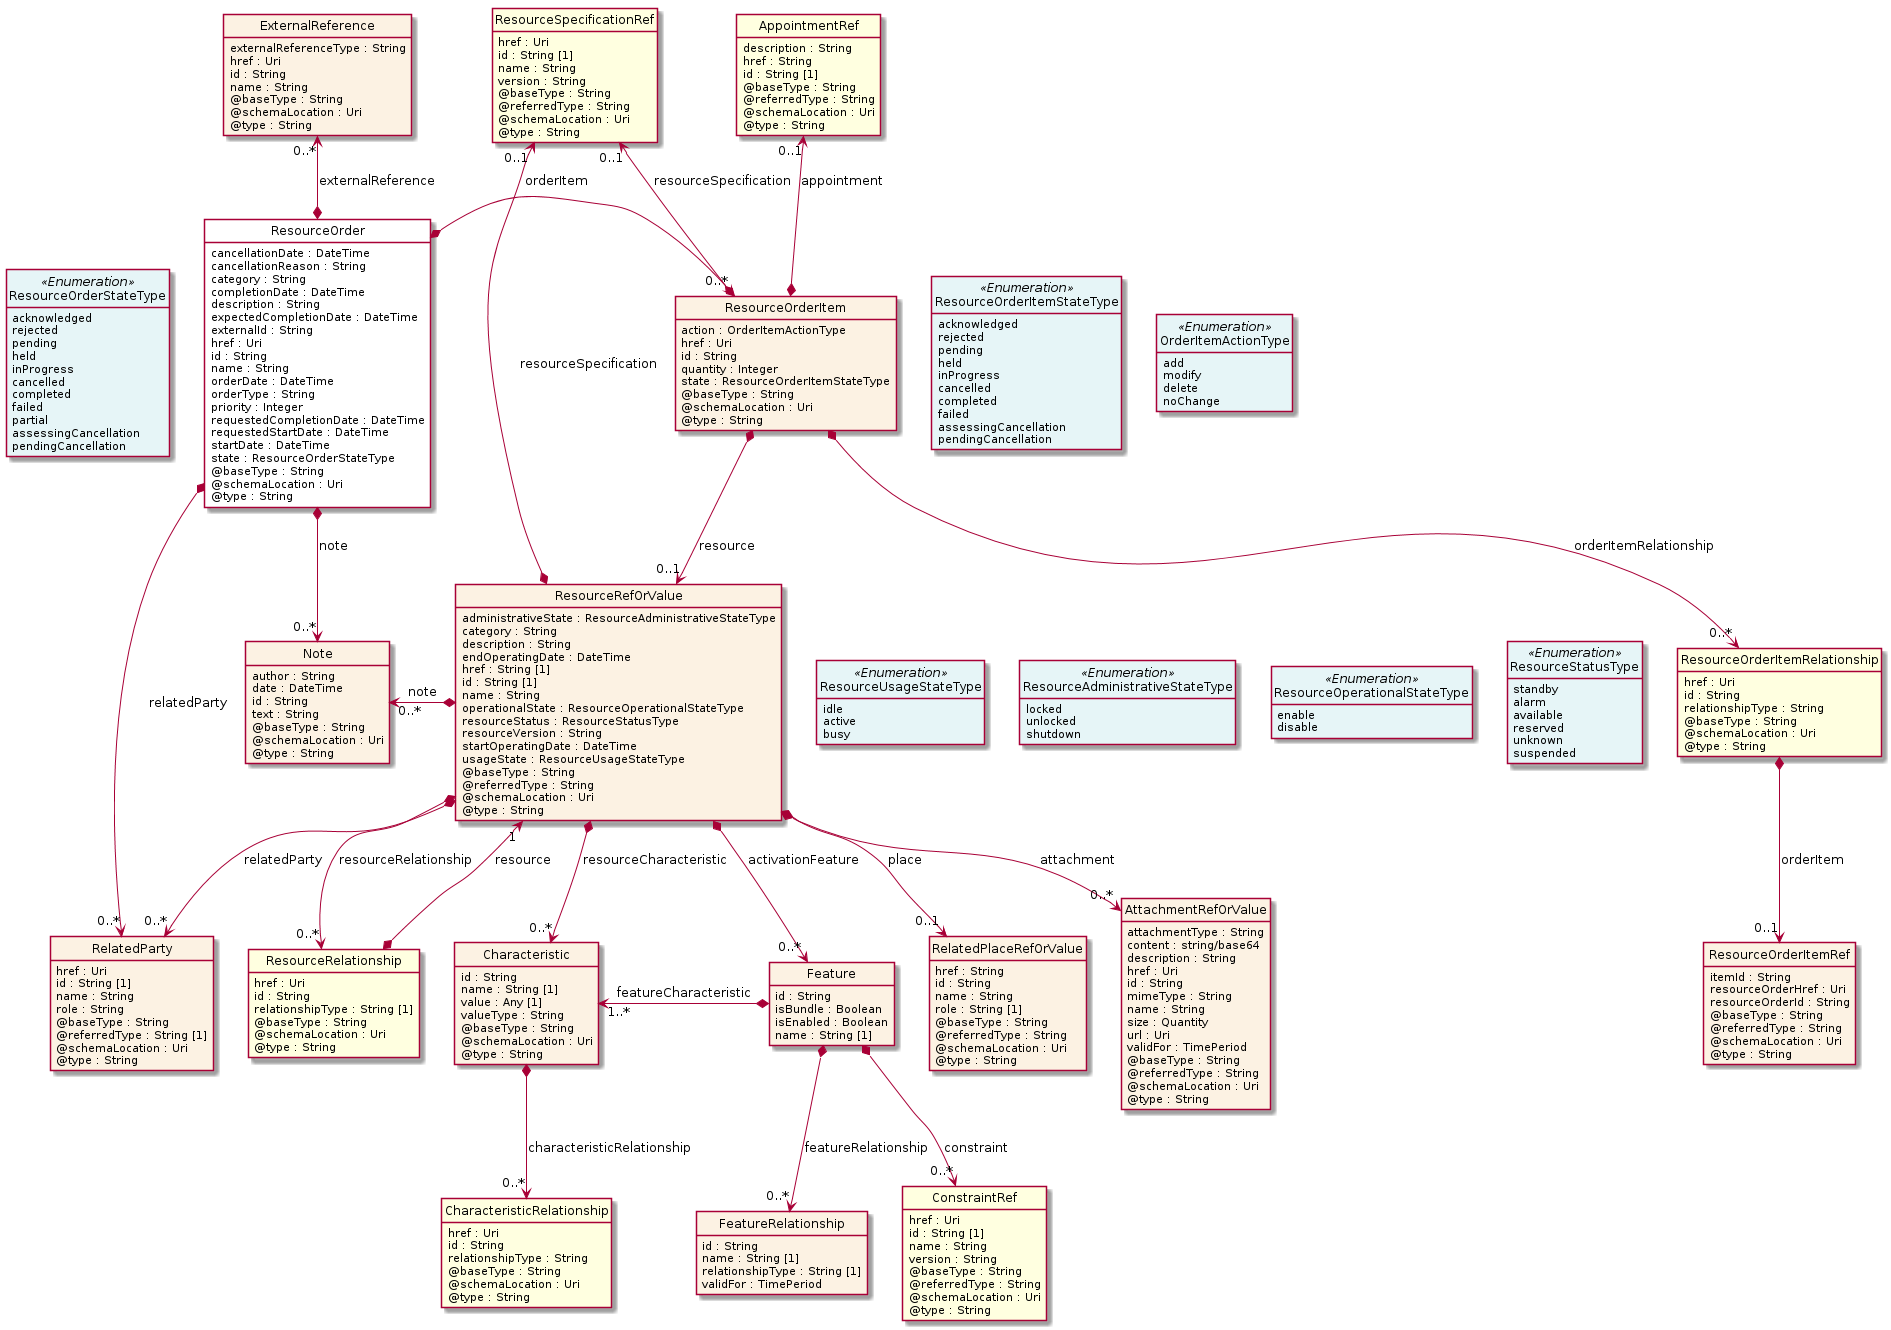

The diagram above was rendered by PlantUML. Its source (embedded in the PNG):
@startuml
hide circle
hide methods
hide stereotype
show <<Enumeration>> stereotype
skinparam class {
   BackgroundColor<<Enumeration>> #E6F5F7
   BackgroundColor<<Ref>> #FFFFE0
   BackgroundColor<<Pivot>> #FFFFFFF
   BackgroundColor<<SimpleType>> #E2F0DA
   BackgroundColor #FCF2E3
}

class ResourceOrder <<Pivot>> {
    cancellationDate : DateTime
    cancellationReason : String
    category : String
    completionDate : DateTime
    description : String
    expectedCompletionDate : DateTime
    externalId : String
    href : Uri
    id : String
    name : String
    orderDate : DateTime
    orderType : String
    priority : Integer
    requestedCompletionDate : DateTime
    requestedStartDate : DateTime
    startDate : DateTime
    state : ResourceOrderStateType
    @baseType : String
    @schemaLocation : Uri
    @type : String
}

class Note  {
    author : String
    date : DateTime
    id : String
    text : String
    @baseType : String
    @schemaLocation : Uri
    @type : String
}

class ResourceOrderItem  {
    action : OrderItemActionType
    href : Uri
    id : String
    quantity : Integer
    state : ResourceOrderItemStateType
    @baseType : String
    @schemaLocation : Uri
    @type : String
}

class ResourceRefOrValue  {
    administrativeState : ResourceAdministrativeStateType
    category : String
    description : String
    endOperatingDate : DateTime
    href : String [1]
    id : String [1]
    name : String
    operationalState : ResourceOperationalStateType
    resourceStatus : ResourceStatusType
    resourceVersion : String
    startOperatingDate : DateTime
    usageState : ResourceUsageStateType
    @baseType : String
    @referredType : String
    @schemaLocation : Uri
    @type : String
}

class Feature  {
    id : String
    isBundle : Boolean
    isEnabled : Boolean
    name : String [1]
}

class Characteristic  {
    id : String
    name : String [1]
    value : Any [1]
    valueType : String
    @baseType : String
    @schemaLocation : Uri
    @type : String
}

class CharacteristicRelationship  <<Ref>> {
    href : Uri
    id : String
    relationshipType : String
    @baseType : String
    @schemaLocation : Uri
    @type : String
}

class ConstraintRef  <<Ref>> {
    href : Uri
    id : String [1]
    name : String
    version : String
    @baseType : String
    @referredType : String
    @schemaLocation : Uri
    @type : String
}

class FeatureRelationship  {
    id : String
    name : String [1]
    relationshipType : String [1]
    validFor : TimePeriod
}

class ResourceSpecificationRef  <<Ref>> {
    href : Uri
    id : String [1]
    name : String
    version : String
    @baseType : String
    @referredType : String
    @schemaLocation : Uri
    @type : String
}

class RelatedParty  {
    href : Uri
    id : String [1]
    name : String
    role : String
    @baseType : String
    @referredType : String [1]
    @schemaLocation : Uri
    @type : String
}

class ResourceStatusType <<Enumeration>> {
    standby
    alarm
    available
    reserved
    unknown
    suspended
}

class ResourceUsageStateType <<Enumeration>> {
    idle
    active
    busy
}

class AttachmentRefOrValue  {
    attachmentType : String
    content : string/base64
    description : String
    href : Uri
    id : String
    mimeType : String
    name : String
    size : Quantity
    url : Uri
    validFor : TimePeriod
    @baseType : String
    @referredType : String
    @schemaLocation : Uri
    @type : String
}

class ResourceAdministrativeStateType <<Enumeration>> {
    locked
    unlocked
    shutdown
}

class ResourceRelationship  <<Ref>> {
    href : Uri
    id : String
    relationshipType : String [1]
    @baseType : String
    @schemaLocation : Uri
    @type : String
}

class ResourceOperationalStateType <<Enumeration>> {
    enable
    disable
}

class RelatedPlaceRefOrValue  {
    href : String
    id : String
    name : String
    role : String [1]
    @baseType : String
    @referredType : String
    @schemaLocation : Uri
    @type : String
}

class OrderItemActionType <<Enumeration>> {
    add
    modify
    delete
    noChange
}

class AppointmentRef  <<Ref>> {
    description : String
    href : String
    id : String [1]
    @baseType : String
    @referredType : String
    @schemaLocation : Uri
    @type : String
}

class ResourceOrderItemRelationship  <<Ref>> {
    href : Uri
    id : String
    relationshipType : String
    @baseType : String
    @schemaLocation : Uri
    @type : String
}

class ResourceOrderItemRef  {
    itemId : String
    resourceOrderHref : Uri
    resourceOrderId : String
    @baseType : String
    @referredType : String
    @schemaLocation : Uri
    @type : String
}

class ResourceOrderItemStateType <<Enumeration>> {
    acknowledged
    rejected
    pending
    held
    inProgress
    cancelled
    completed
    failed
    assessingCancellation
    pendingCancellation
}

class ExternalReference  {
    externalReferenceType : String
    href : Uri
    id : String
    name : String
    @baseType : String
    @schemaLocation : Uri
    @type : String
}

class ResourceOrderStateType <<Enumeration>> {
    acknowledged
    rejected
    pending
    held
    inProgress
    cancelled
    completed
    failed
    partial
    assessingCancellation
    pendingCancellation
}

ResourceOrder *-right-> "0..*" ResourceOrderItem : orderItem

ResourceOrder *-->  "0..*" Note : note

ResourceOrder *-->  "0..*" RelatedParty : relatedParty

ResourceOrderStateType <-left[hidden]- ResourceOrder

Note "0..*" <-left-* ResourceRefOrValue : note

ResourceOrderItem *-->  "0..1" ResourceRefOrValue : resource

ResourceOrderItem -right[hidden]-> ResourceOrderItemStateType

ResourceOrderItemStateType -right[hidden]-> OrderItemActionType

ResourceSpecificationRef "0..1" <--* ResourceOrderItem : resourceSpecification

ResourceRefOrValue *-->  "0..*" RelatedParty : relatedParty

ResourceSpecificationRef "0..1" <--* ResourceRefOrValue : resourceSpecification

ResourceRefOrValue -right[hidden]-> ResourceUsageStateType

ResourceUsageStateType -right[hidden]-> ResourceAdministrativeStateType

ResourceAdministrativeStateType -right[hidden]-> ResourceOperationalStateType

ResourceOperationalStateType -right[hidden]-> ResourceStatusType

ResourceRefOrValue *-->  "0..*" ResourceRelationship : resourceRelationship

RelatedParty <-left[hidden]- ResourceRelationship

ResourceRefOrValue *-->  "0..*" Characteristic : resourceCharacteristic

ResourceRelationship <-left[hidden]- Characteristic

ResourceRefOrValue *-->  "0..*" Feature : activationFeature

Characteristic <-left[hidden]- Feature

Feature *-right-> "1..*" Characteristic : featureCharacteristic

ResourceRefOrValue "1" <--* ResourceRelationship : resource

ResourceRefOrValue *-->  "0..1" RelatedPlaceRefOrValue : place

Characteristic <-left[hidden]- RelatedPlaceRefOrValue

ResourceRefOrValue *-->  "0..*" AttachmentRefOrValue : attachment

RelatedPlaceRefOrValue <-left[hidden]- AttachmentRefOrValue

ExternalReference "0..*" <--* ResourceOrder : externalReference

AppointmentRef "0..1" <--* ResourceOrderItem : appointment

ResourceOrderItem *-->  "0..*" ResourceOrderItemRelationship : orderItemRelationship

Feature *-->  "0..*" FeatureRelationship : featureRelationship

Feature *-->  "0..*" ConstraintRef : constraint

Characteristic *-->  "0..*" CharacteristicRelationship : characteristicRelationship

ResourceOrderItemRelationship *-->  "0..1" ResourceOrderItemRef : orderItem

@enduml